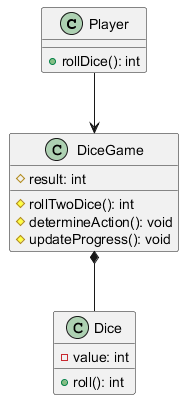

The diagram above was rendered by PlantUML. Its source (embedded in the PNG):
@startuml
class Player {
    + rollDice(): int
}

class DiceGame {
    # result: int
    # rollTwoDice(): int
    # determineAction(): void
    # updateProgress(): void
}

class Dice {
    - value: int
    + roll(): int
}
Player --> DiceGame
DiceGame *-- Dice
@enduml